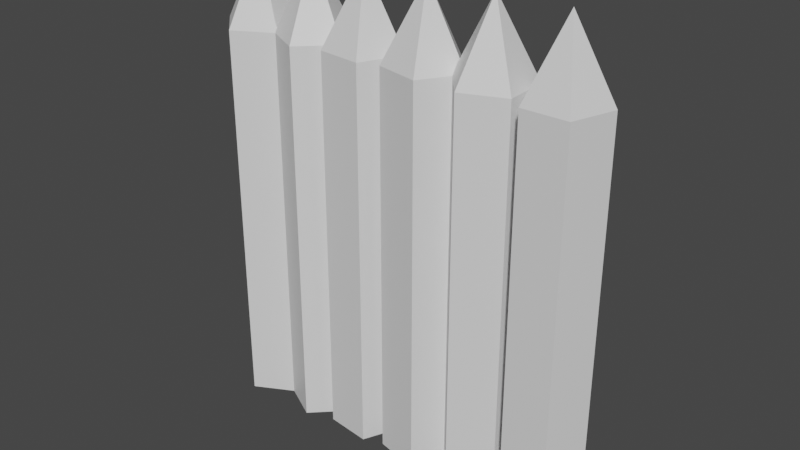# Source: Wall.blend  (saved by Blender 2.93.21; exported with 4.5.12 LTS)
import bpy
from mathutils import Matrix  # noqa: F401  (used for matrix-valued properties, if any)

bpy.ops.wm.read_factory_settings(use_empty=True)
scene = bpy.context.scene
scene.name = 'Scene'

# ---- collections
col_collection = bpy.data.collections.new('Collection'); scene.collection.children.link(col_collection)

# ---- materials (node trees are filled in below, after node groups)
mat_body = bpy.data.materials.new('Body')
mat_body.use_transparent_shadow = False
mat_tips = bpy.data.materials.new('Tips')
mat_tips.use_transparent_shadow = False

# ---- material node trees
mat_body.use_nodes = True; mat_body.node_tree.nodes.clear()
_N = mat_body.node_tree.nodes; _L = mat_body.node_tree.links
n0 = _N.new('ShaderNodeBsdfPrincipled'); n0.name = 'Principled BSDF'; n0.location = (10, 300)
n0.distribution = 'GGX'
n0.subsurface_method = 'BURLEY'
n0.inputs[3].default_value = 1.45
n0.inputs[27].default_value = (0.0, 0.0, 0.0, 1.0)
n0.inputs[28].default_value = 1.0
n1 = _N.new('ShaderNodeOutputMaterial'); n1.name = 'Material Output'; n1.location = (300, 300)
_L.new(n0.outputs[0], n1.inputs[0])
n1.is_active_output = True
mat_tips.use_nodes = True; mat_tips.node_tree.nodes.clear()
_N = mat_tips.node_tree.nodes; _L = mat_tips.node_tree.links
n0 = _N.new('ShaderNodeBsdfPrincipled'); n0.name = 'Principled BSDF'; n0.location = (10, 300)
n0.distribution = 'GGX'
n0.subsurface_method = 'BURLEY'
n0.inputs[3].default_value = 1.45
n0.inputs[27].default_value = (0.0, 0.0, 0.0, 1.0)
n0.inputs[28].default_value = 1.0
n1 = _N.new('ShaderNodeOutputMaterial'); n1.name = 'Material Output'; n1.location = (300, 300)
_L.new(n0.outputs[0], n1.inputs[0])
n1.is_active_output = True

# ---- world
world_world = bpy.data.worlds.new('World'); scene.world = world_world
world_world.use_nodes = True; world_world.node_tree.nodes.clear()
_N = world_world.node_tree.nodes; _L = world_world.node_tree.links
n0 = _N.new('ShaderNodeOutputWorld'); n0.name = 'World Output'; n0.location = (300, 300)
n1 = _N.new('ShaderNodeBackground'); n1.name = 'Background'; n1.location = (10, 300)
n1.inputs[0].default_value = (0.05088, 0.05088, 0.05088, 1.0)
_L.new(n1.outputs[0], n0.inputs[0])
n0.is_active_output = True
world_world.color = (0.05088, 0.05088, 0.05088)
world_world.use_sun_shadow = False
world_world.sun_shadow_jitter_overblur = 0.0

# ---- meshes
me_cylinder = bpy.data.meshes.new('Cylinder')
me_cylinder.from_pydata([(4.389, 1.0, -0.08548), (4.389, 1.0, 10.01), (5.34, 0.309, -0.08548), (5.34, 0.309, 10.01), (4.977, -0.809, -0.08548), (4.977, -0.809, 10.01), (3.801, -0.809, -0.08548), (3.801, -0.809, 10.01), (3.438, 0.309, -0.08548), (3.438, 0.309, 10.01), (4.389, 1.192e-08, 11.94), (3.427, -0.5078, 10.01), (3.427, -0.5078, -0.08548), (3.353, 0.6655, 10.01), (3.353, 0.6655, -0.08548), (2.334, -0.9403, -0.08548), (2.334, -0.9403, 10.01), (1.585, -0.03435, -0.08548), (1.585, -0.03435, 10.01), (2.215, 0.9581, -0.08548), (2.215, 0.9581, 10.01), (2.583, 0.02822, 11.94), (1.254, -0.9195, 10.01), (1.254, -0.9195, -0.08548), (1.857, 0.08976, 10.01), (1.857, 0.08976, -0.08548), (0.1083, -0.658, -0.08548), (0.1083, -0.658, 10.01), (0.002753, 0.5128, -0.08548), (0.002753, 0.5128, 10.01), (1.084, 0.975, -0.08548), (1.084, 0.975, 10.01), (0.8613, -1.092e-06, 11.94), (-1.564, -0.709, 10.01), (-1.564, -0.709, -0.08548), (-0.396, -0.8422, 10.01), (-0.396, -0.8422, -0.08548), (-1.798, 0.443, -0.08548), (-1.798, 0.443, 10.01), (-0.775, 1.022, -0.08548), (-0.775, 1.022, 10.01), (0.0916, 0.2275, -0.08548), (0.0916, 0.2275, 10.01), (-0.8884, 0.02822, 11.94), (-3.335, -0.418, 10.01), (-3.335, -0.418, -0.08548), (-2.293, -0.9608, 10.01), (-2.293, -0.9608, -0.08548), (-3.141, 0.7415, -0.08548), (-3.141, 0.7415, 10.01), (-1.979, 0.9152, -0.08548), (-1.979, 0.9152, 10.01), (-1.454, -0.1368, -0.08548), (-1.454, -0.1368, 10.01), (-2.44, 0.02822, 11.94), (-4.236, -1.002, 10.01), (-4.236, -1.002, -0.08548), (-3.203, -0.4411, 10.01), (-3.203, -0.4411, -0.08548), (-5.089, -0.1937, -0.08548), (-5.089, -0.1937, 10.01), (-4.584, 0.8676, -0.08548), (-4.584, 0.8676, 10.01), (-3.418, 0.7147, -0.08548), (-3.418, 0.7147, 10.01), (-4.106, -0.01098, 11.94)], [], [(0, 1, 3, 2), (2, 3, 5, 4), (4, 5, 7, 6), (5, 3, 10), (6, 7, 9, 8), (8, 9, 1, 0), (0, 2, 4, 6, 8), (15, 16, 18, 17), (1, 9, 10), (3, 1, 10), (7, 5, 10), (9, 7, 10), (12, 11, 16, 15), (14, 13, 11, 12), (16, 11, 21), (17, 18, 20, 19), (19, 20, 13, 14), (14, 12, 15, 17, 19), (13, 20, 21), (11, 13, 21), (18, 16, 21), (20, 18, 21), (26, 27, 29, 28), (23, 22, 27, 26), (25, 24, 22, 23), (27, 22, 32), (28, 29, 31, 30), (30, 31, 24, 25), (25, 23, 26, 28, 30), (24, 31, 32), (22, 24, 32), (29, 27, 32), (31, 29, 32), (37, 38, 40, 39), (34, 33, 38, 37), (36, 35, 33, 34), (38, 33, 43), (39, 40, 42, 41), (41, 42, 35, 36), (36, 34, 37, 39, 41), (35, 42, 43), (33, 35, 43), (40, 38, 43), (42, 40, 43), (48, 49, 51, 50), (45, 44, 49, 48), (47, 46, 44, 45), (49, 44, 54), (50, 51, 53, 52), (52, 53, 46, 47), (47, 45, 48, 50, 52), (46, 53, 54), (44, 46, 54), (51, 49, 54), (53, 51, 54), (59, 60, 62, 61), (56, 55, 60, 59), (58, 57, 55, 56), (60, 55, 65), (61, 62, 64, 63), (63, 64, 57, 58), (58, 56, 59, 61, 63), (57, 64, 65), (55, 57, 65), (62, 60, 65), (64, 62, 65)])
me_cylinder.polygons.foreach_set('material_index', [0, 0, 0, 1, 0, 0, 0, 0, 1, 1, 1, 1, 0, 0, 1, 0, 0, 0, 1, 1, 1, 1, 0, 0, 0, 1, 0, 0, 0, 1, 1, 1, 1, 0, 0, 0, 1, 0, 0, 0, 1, 1, 1, 1, 0, 0, 0, 1, 0, 0, 0, 1, 1, 1, 1, 0, 0, 0, 1, 0, 0, 0, 1, 1, 1, 1])
_uv = me_cylinder.uv_layers.new(name='UVMap')
_uv.uv.foreach_set('vector', [1.0, 0.5, 1.0, 1.0, 0.8, 1.0, 0.8, 0.5, 0.8, 0.5, 0.8, 1.0, 0.6, 1.0, 0.6, 0.5, 0.6, 0.5, 0.6, 1.0, 0.4, 1.0, 0.4, 0.5, 0.6, 1.0, 0.8, 1.0, 0.6, 1.0, 0.4, 0.5, 0.4, 1.0, 0.2, 1.0, 0.2, 0.5, 0.2, 0.5, 0.2, 1.0, 2.98e-08, 1.0, 2.98e-08, 0.5, 0.75, 0.49, 0.9783, 0.3242, 0.8911, 0.05584, 0.6089, 0.05584, 0.5217, 0.3242, 0.6, 0.5, 0.6, 1.0, 0.4, 1.0, 0.4, 0.5, 2.98e-08, 1.0, 0.2, 1.0, 2.98e-08, 1.0, 0.8, 1.0, 1.0, 1.0, 0.8, 1.0, 0.4, 1.0, 0.6, 1.0, 0.4, 1.0, 0.2, 1.0, 0.4, 1.0, 0.2, 1.0, 0.8, 0.5, 0.8, 1.0, 0.6, 1.0, 0.6, 0.5, 1.0, 0.5, 1.0, 1.0, 0.8, 1.0, 0.8, 0.5, 0.6, 1.0, 0.8, 1.0, 0.6, 1.0, 0.4, 0.5, 0.4, 1.0, 0.2, 1.0, 0.2, 0.5, 0.2, 0.5, 0.2, 1.0, 2.98e-08, 1.0, 2.98e-08, 0.5, 0.75, 0.49, 0.9783, 0.3242, 0.8911, 0.05584, 0.6089, 0.05584, 0.5217, 0.3242, 2.98e-08, 1.0, 0.2, 1.0, 2.98e-08, 1.0, 0.8, 1.0, 1.0, 1.0, 0.8, 1.0, 0.4, 1.0, 0.6, 1.0, 0.4, 1.0, 0.2, 1.0, 0.4, 1.0, 0.2, 1.0, 0.6, 0.5, 0.6, 1.0, 0.4, 1.0, 0.4, 0.5, 0.8, 0.5, 0.8, 1.0, 0.6, 1.0, 0.6, 0.5, 1.0, 0.5, 1.0, 1.0, 0.8, 1.0, 0.8, 0.5, 0.6, 1.0, 0.8, 1.0, 0.6, 1.0, 0.4, 0.5, 0.4, 1.0, 0.2, 1.0, 0.2, 0.5, 0.2, 0.5, 0.2, 1.0, 2.98e-08, 1.0, 2.98e-08, 0.5, 0.75, 0.49, 0.9783, 0.3242, 0.8911, 0.05584, 0.6089, 0.05584, 0.5217, 0.3242, 2.98e-08, 1.0, 0.2, 1.0, 2.98e-08, 1.0, 0.8, 1.0, 1.0, 1.0, 0.8, 1.0, 0.4, 1.0, 0.6, 1.0, 0.4, 1.0, 0.2, 1.0, 0.4, 1.0, 0.2, 1.0, 0.6, 0.5, 0.6, 1.0, 0.4, 1.0, 0.4, 0.5, 0.8, 0.5, 0.8, 1.0, 0.6, 1.0, 0.6, 0.5, 1.0, 0.5, 1.0, 1.0, 0.8, 1.0, 0.8, 0.5, 0.6, 1.0, 0.8, 1.0, 0.6, 1.0, 0.4, 0.5, 0.4, 1.0, 0.2, 1.0, 0.2, 0.5, 0.2, 0.5, 0.2, 1.0, 2.98e-08, 1.0, 2.98e-08, 0.5, 0.75, 0.49, 0.9783, 0.3242, 0.8911, 0.05584, 0.6089, 0.05584, 0.5217, 0.3242, 2.98e-08, 1.0, 0.2, 1.0, 2.98e-08, 1.0, 0.8, 1.0, 1.0, 1.0, 0.8, 1.0, 0.4, 1.0, 0.6, 1.0, 0.4, 1.0, 0.2, 1.0, 0.4, 1.0, 0.2, 1.0, 0.6, 0.5, 0.6, 1.0, 0.4, 1.0, 0.4, 0.5, 0.8, 0.5, 0.8, 1.0, 0.6, 1.0, 0.6, 0.5, 1.0, 0.5, 1.0, 1.0, 0.8, 1.0, 0.8, 0.5, 0.6, 1.0, 0.8, 1.0, 0.6, 1.0, 0.4, 0.5, 0.4, 1.0, 0.2, 1.0, 0.2, 0.5, 0.2, 0.5, 0.2, 1.0, 2.98e-08, 1.0, 2.98e-08, 0.5, 0.75, 0.49, 0.9783, 0.3242, 0.8911, 0.05584, 0.6089, 0.05584, 0.5217, 0.3242, 2.98e-08, 1.0, 0.2, 1.0, 2.98e-08, 1.0, 0.8, 1.0, 1.0, 1.0, 0.8, 1.0, 0.4, 1.0, 0.6, 1.0, 0.4, 1.0, 0.2, 1.0, 0.4, 1.0, 0.2, 1.0, 0.6, 0.5, 0.6, 1.0, 0.4, 1.0, 0.4, 0.5, 0.8, 0.5, 0.8, 1.0, 0.6, 1.0, 0.6, 0.5, 1.0, 0.5, 1.0, 1.0, 0.8, 1.0, 0.8, 0.5, 0.6, 1.0, 0.8, 1.0, 0.6, 1.0, 0.4, 0.5, 0.4, 1.0, 0.2, 1.0, 0.2, 0.5, 0.2, 0.5, 0.2, 1.0, 2.98e-08, 1.0, 2.98e-08, 0.5, 0.75, 0.49, 0.9783, 0.3242, 0.8911, 0.05584, 0.6089, 0.05584, 0.5217, 0.3242, 2.98e-08, 1.0, 0.2, 1.0, 2.98e-08, 1.0, 0.8, 1.0, 1.0, 1.0, 0.8, 1.0, 0.4, 1.0, 0.6, 1.0, 0.4, 1.0, 0.2, 1.0, 0.4, 1.0, 0.2, 1.0])
me_cylinder.materials.append(mat_body)
me_cylinder.materials.append(mat_tips)
me_cylinder.use_remesh_fix_poles = True
me_cylinder.use_remesh_preserve_attributes = False
me_cylinder.update()

# ---- objects
ob_cylinder = bpy.data.objects.new('Cylinder', me_cylinder)

# ---- transforms, parenting, visibility, modifiers, constraints
ob_cylinder.location = (0.0, 0.0, 0.0)

# ---- collection membership
col_collection.objects.link(ob_cylinder)

# ---- scene / render settings (as saved in the file)
scene.frame_start = 1; scene.frame_end = 250; scene.frame_set(1)
scene.render.engine = 'BLENDER_EEVEE_NEXT'
scene.cycles.use_denoising = False
scene.cycles.samples = 128
scene.cycles.sampling_pattern = 'TABULATED_SOBOL'
scene.cycles.use_adaptive_sampling = False
scene.cycles.use_light_tree = False
scene.view_settings.view_transform = 'Filmic'
bpy.context.view_layer.update()

# ---- added for rendering (the .blend has no active camera and no usable light): camera, sun
cam_auto = bpy.data.cameras.new('AutoCamera')
cam_auto.lens = 50.0
cam_auto.sensor_width = 36.0
cam_auto.clip_end = 1000.0
ob_auto_camera = bpy.data.objects.new('AutoCamera', cam_auto)
scene.collection.objects.link(ob_auto_camera)
ob_auto_camera.location = (14.9697, -17.8037, 17.8016)
ob_auto_camera.rotation_euler = (1.09748, -7.21219e-08, 0.694738)
scene.camera = ob_auto_camera
light_auto_sun = bpy.data.lights.new('AutoSun', 'SUN')
light_auto_sun.energy = 3.0
light_auto_sun.angle = 0.0523599
ob_auto_sun = bpy.data.objects.new('AutoSun', light_auto_sun)
scene.collection.objects.link(ob_auto_sun)
ob_auto_sun.rotation_euler = (0.872665, 0.174533, 0.523599)
bpy.context.view_layer.update()
